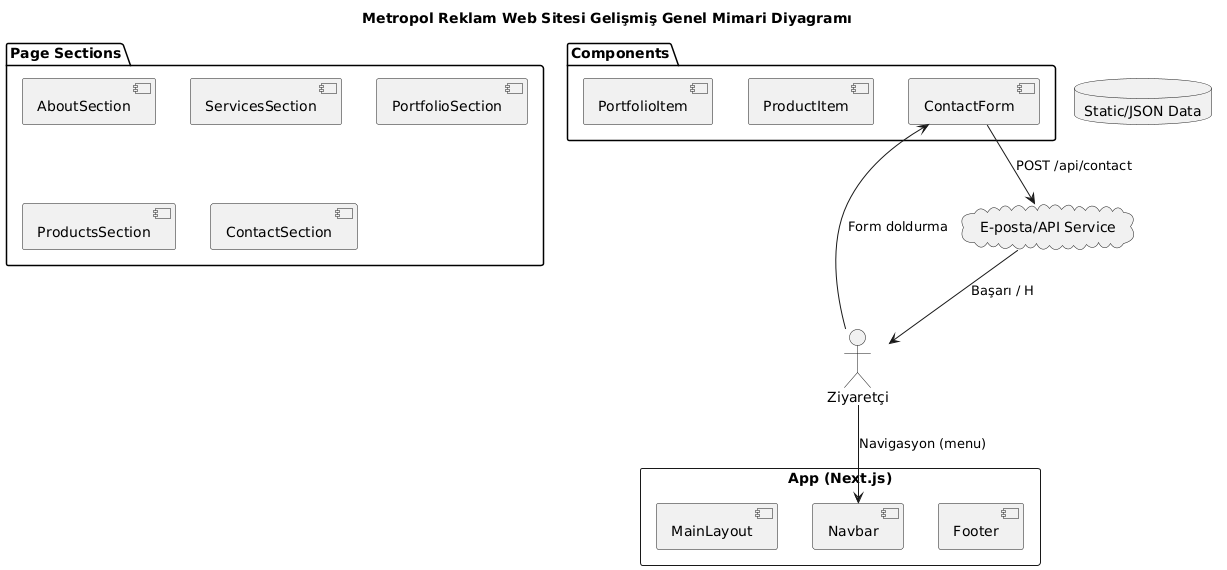

The diagram above was rendered by PlantUML. Its source (embedded in the PNG):
@startuml
title Metropol Reklam Web Sitesi Gelişmiş Genel Mimari Diyagramı

actor User as "Ziyaretçi"
rectangle "App (Next.js)" {
  component MainLayout
  component Navbar
  component Footer
}

package "Page Sections" {
  component AboutSection
  component ServicesSection
  component PortfolioSection
  component ProductsSection
  component ContactSection
}

package "Components" {
  component PortfolioItem
  component ProductItem
  component ContactForm
}

database "Static/JSON Data" as StaticData
cloud "E-posta/API Service" as ApiService

' Kullanıcı akışı
User --> Navbar : Navigasyon (menu)
User --> ContactForm : Form doldurma
ContactForm --> ApiService : POST /api/contact
ApiService --> User : Başarı / H
@enduml